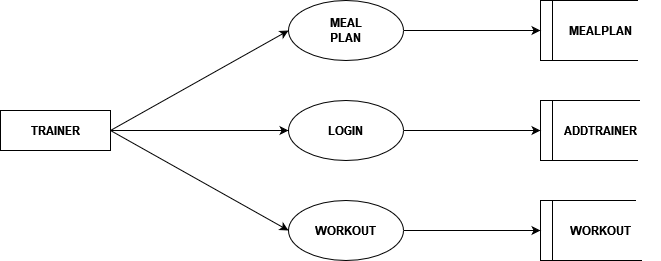

The diagram above was exported from draw.io. Its source (the exported page's mxGraphModel, read from the mxfile embedded in the PNG):
<mxGraphModel dx="1038" dy="564" grid="1" gridSize="10" guides="1" tooltips="1" connect="1" arrows="1" fold="1" page="1" pageScale="1" pageWidth="850" pageHeight="1100" math="0" shadow="0">
  <root>
    <mxCell id="0" />
    <mxCell id="1" parent="0" />
    <mxCell id="uGERXuHFhC_3X-x6QYCA-1" value="&lt;b&gt;TRAINER&lt;/b&gt;" style="rounded=0;whiteSpace=wrap;html=1;" vertex="1" parent="1">
      <mxGeometry x="80" y="250" width="110" height="40" as="geometry" />
    </mxCell>
    <mxCell id="uGERXuHFhC_3X-x6QYCA-2" value="&lt;b&gt;LOGIN&lt;/b&gt;" style="ellipse;whiteSpace=wrap;html=1;" vertex="1" parent="1">
      <mxGeometry x="368" y="240" width="115" height="60" as="geometry" />
    </mxCell>
    <mxCell id="uGERXuHFhC_3X-x6QYCA-3" value="&lt;div&gt;&lt;b&gt;MEAL&lt;/b&gt;&lt;/div&gt;&lt;div&gt;&lt;b&gt;PLAN&lt;/b&gt;&lt;br&gt;&lt;/div&gt;" style="ellipse;whiteSpace=wrap;html=1;" vertex="1" parent="1">
      <mxGeometry x="368" y="140" width="115" height="60" as="geometry" />
    </mxCell>
    <mxCell id="uGERXuHFhC_3X-x6QYCA-4" value="&lt;b&gt;WORKOUT&lt;/b&gt;" style="ellipse;whiteSpace=wrap;html=1;" vertex="1" parent="1">
      <mxGeometry x="368" y="340" width="115" height="60" as="geometry" />
    </mxCell>
    <mxCell id="uGERXuHFhC_3X-x6QYCA-8" value="&lt;b&gt;MEALPLAN&lt;/b&gt;" style="shape=process;whiteSpace=wrap;html=1;backgroundOutline=1;" vertex="1" parent="1">
      <mxGeometry x="620" y="140" width="120" height="60" as="geometry" />
    </mxCell>
    <mxCell id="uGERXuHFhC_3X-x6QYCA-9" value="&lt;b&gt;ADDTRAINER&lt;/b&gt;" style="shape=process;whiteSpace=wrap;html=1;backgroundOutline=1;" vertex="1" parent="1">
      <mxGeometry x="620" y="240" width="120" height="60" as="geometry" />
    </mxCell>
    <mxCell id="uGERXuHFhC_3X-x6QYCA-10" value="&lt;b&gt;WORKOUT&lt;/b&gt;" style="shape=process;whiteSpace=wrap;html=1;backgroundOutline=1;" vertex="1" parent="1">
      <mxGeometry x="620" y="340" width="120" height="60" as="geometry" />
    </mxCell>
    <mxCell id="uGERXuHFhC_3X-x6QYCA-12" value="" style="endArrow=classic;html=1;rounded=0;entryX=0;entryY=0.5;entryDx=0;entryDy=0;exitX=1;exitY=0.5;exitDx=0;exitDy=0;" edge="1" parent="1" source="uGERXuHFhC_3X-x6QYCA-1" target="uGERXuHFhC_3X-x6QYCA-2">
      <mxGeometry width="50" height="50" relative="1" as="geometry">
        <mxPoint x="400" y="310" as="sourcePoint" />
        <mxPoint x="450" y="260" as="targetPoint" />
      </mxGeometry>
    </mxCell>
    <mxCell id="uGERXuHFhC_3X-x6QYCA-15" value="" style="endArrow=classic;html=1;rounded=0;entryX=0;entryY=0.5;entryDx=0;entryDy=0;" edge="1" parent="1" target="uGERXuHFhC_3X-x6QYCA-3">
      <mxGeometry width="50" height="50" relative="1" as="geometry">
        <mxPoint x="190" y="270" as="sourcePoint" />
        <mxPoint x="450" y="260" as="targetPoint" />
      </mxGeometry>
    </mxCell>
    <mxCell id="uGERXuHFhC_3X-x6QYCA-16" value="" style="endArrow=classic;html=1;rounded=0;entryX=0;entryY=0.5;entryDx=0;entryDy=0;exitX=1;exitY=0.5;exitDx=0;exitDy=0;" edge="1" parent="1" source="uGERXuHFhC_3X-x6QYCA-1" target="uGERXuHFhC_3X-x6QYCA-4">
      <mxGeometry width="50" height="50" relative="1" as="geometry">
        <mxPoint x="400" y="310" as="sourcePoint" />
        <mxPoint x="450" y="260" as="targetPoint" />
      </mxGeometry>
    </mxCell>
    <mxCell id="uGERXuHFhC_3X-x6QYCA-18" value="" style="endArrow=classic;html=1;rounded=0;entryX=0;entryY=0.5;entryDx=0;entryDy=0;exitX=1;exitY=0.5;exitDx=0;exitDy=0;" edge="1" parent="1" source="uGERXuHFhC_3X-x6QYCA-3" target="uGERXuHFhC_3X-x6QYCA-8">
      <mxGeometry width="50" height="50" relative="1" as="geometry">
        <mxPoint x="400" y="310" as="sourcePoint" />
        <mxPoint x="450" y="260" as="targetPoint" />
      </mxGeometry>
    </mxCell>
    <mxCell id="uGERXuHFhC_3X-x6QYCA-19" value="" style="endArrow=classic;html=1;rounded=0;entryX=0;entryY=0.5;entryDx=0;entryDy=0;exitX=1;exitY=0.5;exitDx=0;exitDy=0;" edge="1" parent="1" source="uGERXuHFhC_3X-x6QYCA-2" target="uGERXuHFhC_3X-x6QYCA-9">
      <mxGeometry width="50" height="50" relative="1" as="geometry">
        <mxPoint x="400" y="310" as="sourcePoint" />
        <mxPoint x="450" y="260" as="targetPoint" />
      </mxGeometry>
    </mxCell>
    <mxCell id="uGERXuHFhC_3X-x6QYCA-20" value="" style="endArrow=classic;html=1;rounded=0;entryX=0;entryY=0.5;entryDx=0;entryDy=0;exitX=1;exitY=0.5;exitDx=0;exitDy=0;" edge="1" parent="1" source="uGERXuHFhC_3X-x6QYCA-4" target="uGERXuHFhC_3X-x6QYCA-10">
      <mxGeometry width="50" height="50" relative="1" as="geometry">
        <mxPoint x="400" y="310" as="sourcePoint" />
        <mxPoint x="450" y="260" as="targetPoint" />
      </mxGeometry>
    </mxCell>
  </root>
</mxGraphModel>